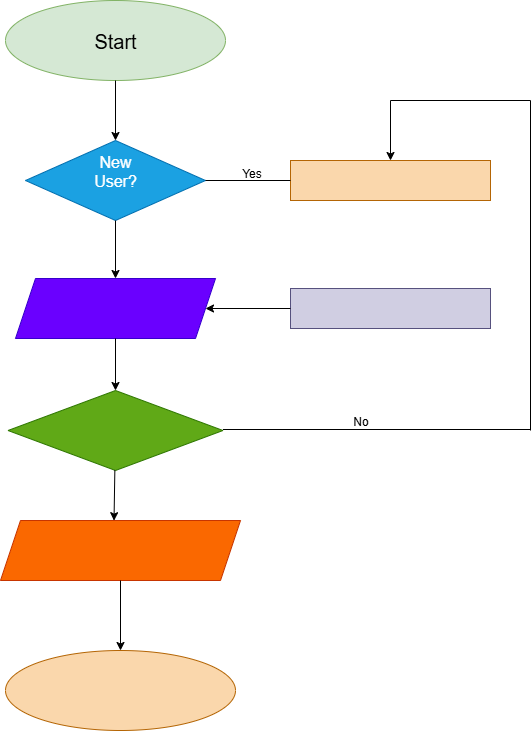

The diagram above was exported from draw.io. Its source (the exported page's mxGraphModel, read from the mxfile embedded in the PNG):
<mxGraphModel dx="1042" dy="562" grid="1" gridSize="10" guides="1" tooltips="1" connect="1" arrows="1" fold="1" page="1" pageScale="1" pageWidth="850" pageHeight="1100" math="0" shadow="0">
  <root>
    <mxCell id="0" />
    <mxCell id="1" parent="0" />
    <mxCell id="QotnQxFarxq_YO2o5Fy0-3" value="New&lt;div&gt;User?&lt;/div&gt;&lt;div&gt;&lt;br&gt;&lt;/div&gt;" style="rhombus;whiteSpace=wrap;html=1;fillColor=#1ba1e2;fontColor=#ffffff;strokeColor=#006EAF;fontSize=16;" vertex="1" parent="1">
      <mxGeometry x="255" y="160" width="180" height="80" as="geometry" />
    </mxCell>
    <mxCell id="QotnQxFarxq_YO2o5Fy0-4" value="" style="shape=parallelogram;perimeter=parallelogramPerimeter;whiteSpace=wrap;html=1;fixedSize=1;fillColor=#6a00ff;fontColor=#ffffff;strokeColor=#3700CC;" vertex="1" parent="1">
      <mxGeometry x="245" y="298" width="200" height="60" as="geometry" />
    </mxCell>
    <mxCell id="QotnQxFarxq_YO2o5Fy0-5" value="" style="rhombus;whiteSpace=wrap;html=1;fillColor=#60a917;fontColor=#ffffff;strokeColor=#2D7600;" vertex="1" parent="1">
      <mxGeometry x="237.5" y="410" width="215" height="80" as="geometry" />
    </mxCell>
    <mxCell id="QotnQxFarxq_YO2o5Fy0-6" value="" style="shape=parallelogram;perimeter=parallelogramPerimeter;whiteSpace=wrap;html=1;fixedSize=1;fillColor=#fa6800;fontColor=#000000;strokeColor=#C73500;" vertex="1" parent="1">
      <mxGeometry x="230" y="540" width="240" height="60" as="geometry" />
    </mxCell>
    <mxCell id="QotnQxFarxq_YO2o5Fy0-7" value="" style="ellipse;whiteSpace=wrap;html=1;fillColor=#fad7ac;strokeColor=#b46504;" vertex="1" parent="1">
      <mxGeometry x="235" y="670" width="230" height="80" as="geometry" />
    </mxCell>
    <mxCell id="QotnQxFarxq_YO2o5Fy0-8" value="Start" style="ellipse;whiteSpace=wrap;html=1;fillColor=#d5e8d4;strokeColor=#82b366;fontSize=20;" vertex="1" parent="1">
      <mxGeometry x="235" y="20" width="220" height="80" as="geometry" />
    </mxCell>
    <mxCell id="QotnQxFarxq_YO2o5Fy0-9" value="" style="rounded=0;whiteSpace=wrap;html=1;fillColor=#fad7ac;strokeColor=#b46504;" vertex="1" parent="1">
      <mxGeometry x="520" y="180" width="200" height="40" as="geometry" />
    </mxCell>
    <mxCell id="QotnQxFarxq_YO2o5Fy0-10" value="" style="rounded=0;whiteSpace=wrap;html=1;fillColor=#d0cee2;strokeColor=#56517e;" vertex="1" parent="1">
      <mxGeometry x="520" y="308" width="200" height="40" as="geometry" />
    </mxCell>
    <mxCell id="QotnQxFarxq_YO2o5Fy0-11" value="" style="endArrow=classic;html=1;rounded=0;" edge="1" parent="1" source="QotnQxFarxq_YO2o5Fy0-8">
      <mxGeometry width="50" height="50" relative="1" as="geometry">
        <mxPoint x="345" y="150" as="sourcePoint" />
        <mxPoint x="345" y="160" as="targetPoint" />
      </mxGeometry>
    </mxCell>
    <mxCell id="QotnQxFarxq_YO2o5Fy0-12" value="" style="endArrow=classic;html=1;rounded=0;entryX=0.5;entryY=0;entryDx=0;entryDy=0;" edge="1" parent="1" source="QotnQxFarxq_YO2o5Fy0-3" target="QotnQxFarxq_YO2o5Fy0-4">
      <mxGeometry width="50" height="50" relative="1" as="geometry">
        <mxPoint x="345" y="290" as="sourcePoint" />
        <mxPoint x="345" y="310.71067811865476" as="targetPoint" />
      </mxGeometry>
    </mxCell>
    <mxCell id="QotnQxFarxq_YO2o5Fy0-13" value="" style="endArrow=classic;html=1;rounded=0;entryX=0.5;entryY=0;entryDx=0;entryDy=0;" edge="1" parent="1" source="QotnQxFarxq_YO2o5Fy0-4" target="QotnQxFarxq_YO2o5Fy0-5">
      <mxGeometry width="50" height="50" relative="1" as="geometry">
        <mxPoint x="345" y="408" as="sourcePoint" />
        <mxPoint x="345" y="428.71067811865476" as="targetPoint" />
      </mxGeometry>
    </mxCell>
    <mxCell id="QotnQxFarxq_YO2o5Fy0-14" value="" style="endArrow=classic;html=1;rounded=0;entryX=0.473;entryY=0.003;entryDx=0;entryDy=0;entryPerimeter=0;" edge="1" parent="1" source="QotnQxFarxq_YO2o5Fy0-5" target="QotnQxFarxq_YO2o5Fy0-6">
      <mxGeometry width="50" height="50" relative="1" as="geometry">
        <mxPoint x="345" y="540" as="sourcePoint" />
        <mxPoint x="345" y="560.7106781186548" as="targetPoint" />
      </mxGeometry>
    </mxCell>
    <mxCell id="QotnQxFarxq_YO2o5Fy0-15" value="" style="endArrow=classic;html=1;rounded=0;entryX=0.5;entryY=0;entryDx=0;entryDy=0;" edge="1" parent="1" source="QotnQxFarxq_YO2o5Fy0-6" target="QotnQxFarxq_YO2o5Fy0-7">
      <mxGeometry width="50" height="50" relative="1" as="geometry">
        <mxPoint x="350" y="650" as="sourcePoint" />
        <mxPoint x="350" y="670.7106781186548" as="targetPoint" />
      </mxGeometry>
    </mxCell>
    <mxCell id="QotnQxFarxq_YO2o5Fy0-16" value="" style="endArrow=classic;html=1;rounded=0;entryX=1;entryY=0.5;entryDx=0;entryDy=0;" edge="1" parent="1" source="QotnQxFarxq_YO2o5Fy0-10" target="QotnQxFarxq_YO2o5Fy0-4">
      <mxGeometry width="50" height="50" relative="1" as="geometry">
        <mxPoint x="449.28932188134524" y="378" as="sourcePoint" />
        <mxPoint x="449.28932188134524" y="328" as="targetPoint" />
      </mxGeometry>
    </mxCell>
    <mxCell id="QotnQxFarxq_YO2o5Fy0-17" value="" style="endArrow=none;html=1;rounded=0;entryX=0;entryY=0.5;entryDx=0;entryDy=0;" edge="1" parent="1" source="QotnQxFarxq_YO2o5Fy0-3" target="QotnQxFarxq_YO2o5Fy0-9">
      <mxGeometry width="50" height="50" relative="1" as="geometry">
        <mxPoint x="435" y="250" as="sourcePoint" />
        <mxPoint x="505.71067811865476" y="200" as="targetPoint" />
      </mxGeometry>
    </mxCell>
    <mxCell id="QotnQxFarxq_YO2o5Fy0-19" value="" style="endArrow=none;html=1;rounded=0;" edge="1" parent="1">
      <mxGeometry width="50" height="50" relative="1" as="geometry">
        <mxPoint x="452.5" y="449" as="sourcePoint" />
        <mxPoint x="760" y="449" as="targetPoint" />
      </mxGeometry>
    </mxCell>
    <mxCell id="QotnQxFarxq_YO2o5Fy0-21" value="" style="endArrow=none;html=1;rounded=0;" edge="1" parent="1">
      <mxGeometry width="50" height="50" relative="1" as="geometry">
        <mxPoint x="760" y="450" as="sourcePoint" />
        <mxPoint x="760" y="120" as="targetPoint" />
      </mxGeometry>
    </mxCell>
    <mxCell id="QotnQxFarxq_YO2o5Fy0-22" value="" style="endArrow=none;html=1;rounded=0;" edge="1" parent="1">
      <mxGeometry width="50" height="50" relative="1" as="geometry">
        <mxPoint x="620" y="120" as="sourcePoint" />
        <mxPoint x="760" y="120" as="targetPoint" />
      </mxGeometry>
    </mxCell>
    <mxCell id="QotnQxFarxq_YO2o5Fy0-23" value="" style="endArrow=classic;html=1;rounded=0;" edge="1" parent="1" target="QotnQxFarxq_YO2o5Fy0-9">
      <mxGeometry width="50" height="50" relative="1" as="geometry">
        <mxPoint x="620" y="120" as="sourcePoint" />
        <mxPoint x="670" y="70" as="targetPoint" />
      </mxGeometry>
    </mxCell>
    <mxCell id="QotnQxFarxq_YO2o5Fy0-24" value="Yes" style="text;html=1;align=center;verticalAlign=middle;resizable=0;points=[];autosize=1;strokeColor=none;fillColor=none;" vertex="1" parent="1">
      <mxGeometry x="461" y="178" width="40" height="30" as="geometry" />
    </mxCell>
    <mxCell id="QotnQxFarxq_YO2o5Fy0-28" value="No" style="text;html=1;align=center;verticalAlign=middle;resizable=0;points=[];autosize=1;strokeColor=none;fillColor=none;" vertex="1" parent="1">
      <mxGeometry x="570" y="426" width="40" height="30" as="geometry" />
    </mxCell>
  </root>
</mxGraphModel>